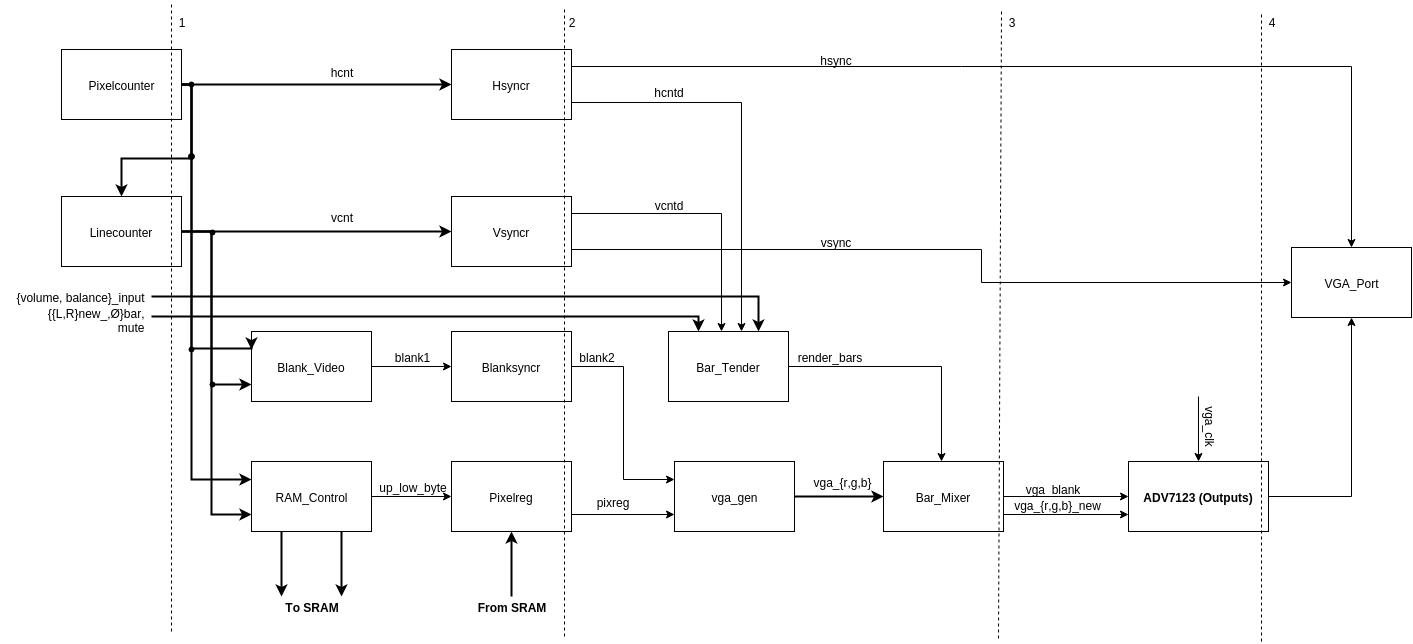

The diagram above was exported from draw.io. Its source (the exported page's mxGraphModel, read from the mxfile embedded in the PNG):
<mxGraphModel dx="794" dy="441" grid="1" gridSize="10" guides="1" tooltips="1" connect="1" fold="1" page="1" pageScale="1" pageWidth="1652" pageHeight="1169" background="#ffffff" math="0">
  <root>
    <mxCell id="43c8e5dc6a2d1c6f-0" />
    <mxCell id="43c8e5dc6a2d1c6f-1" parent="43c8e5dc6a2d1c6f-0" />
    <mxCell id="3a60b6bfe88d6e66-0" value="Pixelcounter" style="whiteSpace=wrap;html=1;strokeWidth=1;" parent="43c8e5dc6a2d1c6f-1" vertex="1">
      <mxGeometry x="70" y="73" width="120" height="70" as="geometry" />
    </mxCell>
    <mxCell id="3a60b6bfe88d6e66-3" value="&lt;span style=&quot;font-size: 12px ; line-height: 1.2&quot;&gt;Linecounter&lt;/span&gt;" style="whiteSpace=wrap;html=1;strokeWidth=1;" parent="43c8e5dc6a2d1c6f-1" vertex="1">
      <mxGeometry x="70" y="220" width="120" height="70" as="geometry" />
    </mxCell>
    <mxCell id="529f6e9cc297848-1" value="Hsyncr" style="whiteSpace=wrap;html=1;strokeWidth=1;" parent="43c8e5dc6a2d1c6f-1" vertex="1">
      <mxGeometry x="460" y="73" width="120" height="70" as="geometry" />
    </mxCell>
    <mxCell id="529f6e9cc297848-2" value="Vsyncr" style="whiteSpace=wrap;html=1;strokeWidth=1;" parent="43c8e5dc6a2d1c6f-1" vertex="1">
      <mxGeometry x="460" y="220" width="120" height="70" as="geometry" />
    </mxCell>
    <mxCell id="529f6e9cc297848-3" value="Blanksyncr" style="whiteSpace=wrap;html=1;strokeWidth=1;" parent="43c8e5dc6a2d1c6f-1" vertex="1">
      <mxGeometry x="460" y="355" width="120" height="70" as="geometry" />
    </mxCell>
    <mxCell id="529f6e9cc297848-4" value="Blank_Video" style="whiteSpace=wrap;html=1;strokeWidth=1;" parent="43c8e5dc6a2d1c6f-1" vertex="1">
      <mxGeometry x="260" y="355" width="120" height="70" as="geometry" />
    </mxCell>
    <mxCell id="529f6e9cc297848-5" value="RAM_Control" style="whiteSpace=wrap;html=1;strokeWidth=1;" parent="43c8e5dc6a2d1c6f-1" vertex="1">
      <mxGeometry x="260" y="485" width="120" height="70" as="geometry" />
    </mxCell>
    <mxCell id="529f6e9cc297848-6" value="Pixelreg" style="whiteSpace=wrap;html=1;strokeWidth=1;" parent="43c8e5dc6a2d1c6f-1" vertex="1">
      <mxGeometry x="460" y="485" width="120" height="70" as="geometry" />
    </mxCell>
    <mxCell id="529f6e9cc297848-9" value="vga_gen" style="whiteSpace=wrap;html=1;strokeWidth=1;" parent="43c8e5dc6a2d1c6f-1" vertex="1">
      <mxGeometry x="683" y="485" width="120" height="70" as="geometry" />
    </mxCell>
    <mxCell id="529f6e9cc297848-11" value="Bar_Mixer" style="whiteSpace=wrap;html=1;strokeWidth=1;" parent="43c8e5dc6a2d1c6f-1" vertex="1">
      <mxGeometry x="892" y="485" width="120" height="70" as="geometry" />
    </mxCell>
    <mxCell id="529f6e9cc297848-13" style="edgeStyle=orthogonalEdgeStyle;rounded=0;html=1;exitX=1;exitY=0.5;entryX=0;entryY=0.5;strokeWidth=2;" parent="43c8e5dc6a2d1c6f-1" source="3a60b6bfe88d6e66-0" target="529f6e9cc297848-1" edge="1">
      <mxGeometry relative="1" as="geometry" />
    </mxCell>
    <mxCell id="529f6e9cc297848-16" style="edgeStyle=orthogonalEdgeStyle;rounded=0;html=1;exitX=1;exitY=0.5;entryX=0.5;entryY=0;strokeWidth=2;" parent="43c8e5dc6a2d1c6f-1" source="3a60b6bfe88d6e66-0" target="3a60b6bfe88d6e66-3" edge="1">
      <mxGeometry relative="1" as="geometry" />
    </mxCell>
    <mxCell id="529f6e9cc297848-17" style="edgeStyle=orthogonalEdgeStyle;rounded=0;html=1;exitX=1;exitY=0.5;entryX=0;entryY=0.25;strokeWidth=2;" parent="43c8e5dc6a2d1c6f-1" source="3a60b6bfe88d6e66-0" target="529f6e9cc297848-4" edge="1">
      <mxGeometry relative="1" as="geometry">
        <Array as="points">
          <mxPoint x="200" y="108" />
          <mxPoint x="200" y="372" />
        </Array>
      </mxGeometry>
    </mxCell>
    <mxCell id="529f6e9cc297848-18" style="edgeStyle=orthogonalEdgeStyle;rounded=0;html=1;exitX=1;exitY=0.5;strokeWidth=2;" parent="43c8e5dc6a2d1c6f-1" source="3a60b6bfe88d6e66-0" edge="1">
      <mxGeometry relative="1" as="geometry">
        <Array as="points">
          <mxPoint x="200" y="108" />
          <mxPoint x="200" y="503" />
        </Array>
        <mxPoint x="260" y="503" as="targetPoint" />
      </mxGeometry>
    </mxCell>
    <mxCell id="529f6e9cc297848-19" style="edgeStyle=orthogonalEdgeStyle;rounded=0;html=1;exitX=1;exitY=0.5;entryX=0;entryY=0.5;strokeWidth=2;" parent="43c8e5dc6a2d1c6f-1" source="3a60b6bfe88d6e66-3" target="529f6e9cc297848-2" edge="1">
      <mxGeometry relative="1" as="geometry" />
    </mxCell>
    <mxCell id="529f6e9cc297848-20" style="edgeStyle=orthogonalEdgeStyle;rounded=0;html=1;exitX=1;exitY=0.5;entryX=0;entryY=0.75;strokeWidth=2;" parent="43c8e5dc6a2d1c6f-1" source="3a60b6bfe88d6e66-3" target="529f6e9cc297848-4" edge="1">
      <mxGeometry relative="1" as="geometry">
        <Array as="points">
          <mxPoint x="220" y="255" />
          <mxPoint x="220" y="408" />
        </Array>
      </mxGeometry>
    </mxCell>
    <mxCell id="529f6e9cc297848-21" style="edgeStyle=orthogonalEdgeStyle;rounded=0;html=1;exitX=1;exitY=0.5;entryX=0;entryY=0.75;strokeWidth=2;" parent="43c8e5dc6a2d1c6f-1" source="3a60b6bfe88d6e66-3" target="529f6e9cc297848-5" edge="1">
      <mxGeometry relative="1" as="geometry">
        <Array as="points">
          <mxPoint x="220" y="255" />
          <mxPoint x="220" y="538" />
        </Array>
      </mxGeometry>
    </mxCell>
    <mxCell id="529f6e9cc297848-23" style="edgeStyle=orthogonalEdgeStyle;rounded=0;html=1;exitX=1;exitY=0.5;entryX=0;entryY=0.5;strokeWidth=1;" parent="43c8e5dc6a2d1c6f-1" source="529f6e9cc297848-5" target="529f6e9cc297848-6" edge="1">
      <mxGeometry relative="1" as="geometry" />
    </mxCell>
    <mxCell id="529f6e9cc297848-24" style="edgeStyle=orthogonalEdgeStyle;rounded=0;html=1;exitX=1;exitY=0.5;entryX=0;entryY=0.5;strokeWidth=1;" parent="43c8e5dc6a2d1c6f-1" source="529f6e9cc297848-4" target="529f6e9cc297848-3" edge="1">
      <mxGeometry relative="1" as="geometry" />
    </mxCell>
    <mxCell id="529f6e9cc297848-25" value="Bar_Tender" style="whiteSpace=wrap;html=1;strokeWidth=1;" parent="43c8e5dc6a2d1c6f-1" vertex="1">
      <mxGeometry x="677" y="355" width="120" height="70" as="geometry" />
    </mxCell>
    <mxCell id="529f6e9cc297848-27" style="edgeStyle=orthogonalEdgeStyle;rounded=0;html=1;exitX=1;exitY=0.75;entryX=0;entryY=0.75;strokeWidth=1;" parent="43c8e5dc6a2d1c6f-1" source="529f6e9cc297848-6" target="529f6e9cc297848-9" edge="1">
      <mxGeometry relative="1" as="geometry" />
    </mxCell>
    <mxCell id="529f6e9cc297848-31" value="&lt;b&gt;From SRAM&lt;/b&gt;" style="text;html=1;strokeColor=none;fillColor=none;align=center;verticalAlign=middle;whiteSpace=wrap;overflow=hidden;" parent="43c8e5dc6a2d1c6f-1" vertex="1">
      <mxGeometry x="460" y="620" width="120" height="20" as="geometry" />
    </mxCell>
    <mxCell id="529f6e9cc297848-33" value="&lt;b&gt;To SRAM&lt;/b&gt;" style="text;html=1;strokeColor=none;fillColor=none;align=center;verticalAlign=middle;whiteSpace=wrap;overflow=hidden;" parent="43c8e5dc6a2d1c6f-1" vertex="1">
      <mxGeometry x="260" y="620" width="120" height="20" as="geometry" />
    </mxCell>
    <mxCell id="529f6e9cc297848-37" style="edgeStyle=orthogonalEdgeStyle;rounded=0;html=1;exitX=1;exitY=0.5;strokeWidth=1;" parent="43c8e5dc6a2d1c6f-1" source="529f6e9cc297848-25" edge="1">
      <mxGeometry relative="1" as="geometry">
        <mxPoint x="950" y="485" as="targetPoint" />
        <Array as="points">
          <mxPoint x="950" y="390" />
          <mxPoint x="950" y="485" />
        </Array>
      </mxGeometry>
    </mxCell>
    <mxCell id="529f6e9cc297848-40" value="hcnt" style="text;html=1;strokeColor=none;fillColor=none;align=center;verticalAlign=middle;whiteSpace=wrap;overflow=hidden;" parent="43c8e5dc6a2d1c6f-1" vertex="1">
      <mxGeometry x="330" y="85" width="40" height="20" as="geometry" />
    </mxCell>
    <mxCell id="529f6e9cc297848-41" value="vcnt" style="text;html=1;strokeColor=none;fillColor=none;align=center;verticalAlign=middle;whiteSpace=wrap;overflow=hidden;" parent="43c8e5dc6a2d1c6f-1" vertex="1">
      <mxGeometry x="330" y="230" width="40" height="20" as="geometry" />
    </mxCell>
    <mxCell id="529f6e9cc297848-43" style="edgeStyle=orthogonalEdgeStyle;rounded=0;html=1;exitX=0.25;exitY=1;strokeWidth=2;entryX=0.25;entryY=0;" parent="43c8e5dc6a2d1c6f-1" source="529f6e9cc297848-5" target="529f6e9cc297848-33" edge="1">
      <mxGeometry relative="1" as="geometry">
        <mxPoint x="310" y="590" as="targetPoint" />
        <Array as="points" />
      </mxGeometry>
    </mxCell>
    <mxCell id="529f6e9cc297848-44" style="edgeStyle=orthogonalEdgeStyle;rounded=0;html=1;exitX=0.75;exitY=1;strokeWidth=2;entryX=0.75;entryY=0;" parent="43c8e5dc6a2d1c6f-1" source="529f6e9cc297848-5" target="529f6e9cc297848-33" edge="1">
      <mxGeometry relative="1" as="geometry">
        <mxPoint x="350" y="670" as="targetPoint" />
        <Array as="points" />
      </mxGeometry>
    </mxCell>
    <mxCell id="529f6e9cc297848-46" value="blank1" style="text;html=1;strokeColor=none;fillColor=none;align=center;verticalAlign=middle;whiteSpace=wrap;overflow=hidden;" parent="43c8e5dc6a2d1c6f-1" vertex="1">
      <mxGeometry x="401" y="370" width="40" height="20" as="geometry" />
    </mxCell>
    <mxCell id="529f6e9cc297848-49" value="up_low_byte" style="text;html=1;strokeColor=none;fillColor=none;align=center;verticalAlign=middle;whiteSpace=wrap;overflow=hidden;" parent="43c8e5dc6a2d1c6f-1" vertex="1">
      <mxGeometry x="380" y="500" width="82" height="20" as="geometry" />
    </mxCell>
    <mxCell id="529f6e9cc297848-50" value="pixreg" style="text;html=1;strokeColor=none;fillColor=none;align=center;verticalAlign=middle;whiteSpace=wrap;overflow=hidden;" parent="43c8e5dc6a2d1c6f-1" vertex="1">
      <mxGeometry x="580" y="515" width="82" height="20" as="geometry" />
    </mxCell>
    <mxCell id="529f6e9cc297848-51" style="edgeStyle=orthogonalEdgeStyle;rounded=0;html=1;exitX=1;exitY=0.5;entryX=0;entryY=0.25;strokeWidth=1;" parent="43c8e5dc6a2d1c6f-1" source="529f6e9cc297848-3" target="529f6e9cc297848-9" edge="1">
      <mxGeometry relative="1" as="geometry" />
    </mxCell>
    <mxCell id="529f6e9cc297848-52" value="blank2" style="text;html=1;strokeColor=none;fillColor=none;align=center;verticalAlign=middle;whiteSpace=wrap;overflow=hidden;" parent="43c8e5dc6a2d1c6f-1" vertex="1">
      <mxGeometry x="580" y="370" width="50" height="20" as="geometry" />
    </mxCell>
    <mxCell id="529f6e9cc297848-54" value="render_bars" style="text;html=1;strokeColor=none;fillColor=none;align=center;verticalAlign=middle;whiteSpace=wrap;overflow=hidden;" parent="43c8e5dc6a2d1c6f-1" vertex="1">
      <mxGeometry x="797" y="370" width="82" height="20" as="geometry" />
    </mxCell>
    <mxCell id="529f6e9cc297848-58" value="vga_{r,g,b}" style="text;html=1;strokeColor=none;fillColor=none;align=center;verticalAlign=middle;whiteSpace=wrap;overflow=hidden;" parent="43c8e5dc6a2d1c6f-1" vertex="1">
      <mxGeometry x="810" y="495" width="82" height="20" as="geometry" />
    </mxCell>
    <mxCell id="529f6e9cc297848-67" value="{volume,&amp;nbsp;&lt;span style=&quot;font-size: 12px ; line-height: 1.2&quot;&gt;balance}_input&lt;/span&gt;" style="text;html=1;strokeColor=none;fillColor=none;align=right;verticalAlign=middle;whiteSpace=wrap;overflow=hidden;direction=west;rotation=0;" parent="43c8e5dc6a2d1c6f-1" vertex="1">
      <mxGeometry x="10" y="306" width="145" height="28" as="geometry" />
    </mxCell>
    <mxCell id="529f6e9cc297848-68" value="&lt;span style=&quot;font-size: 12px ; line-height: 1.2&quot;&gt;{{L,R}new_,Ø}bar,&lt;/span&gt;&lt;div&gt;&lt;span style=&quot;font-size: 12px ; line-height: 1.2&quot;&gt;mute&lt;/span&gt;&lt;/div&gt;" style="text;html=1;strokeColor=none;fillColor=none;align=right;verticalAlign=middle;whiteSpace=wrap;overflow=hidden;direction=west;rotation=0;" parent="43c8e5dc6a2d1c6f-1" vertex="1">
      <mxGeometry x="20" y="326" width="135" height="34" as="geometry" />
    </mxCell>
    <mxCell id="529f6e9cc297848-70" style="edgeStyle=orthogonalEdgeStyle;rounded=0;html=1;entryX=0.25;entryY=0;strokeWidth=2;" parent="43c8e5dc6a2d1c6f-1" target="529f6e9cc297848-25" edge="1">
      <mxGeometry relative="1" as="geometry">
        <mxPoint x="160" y="340" as="sourcePoint" />
        <Array as="points">
          <mxPoint x="160" y="340" />
          <mxPoint x="707" y="340" />
        </Array>
      </mxGeometry>
    </mxCell>
    <mxCell id="529f6e9cc297848-71" style="edgeStyle=orthogonalEdgeStyle;rounded=0;html=1;entryX=0.75;entryY=0;strokeWidth=2;" parent="43c8e5dc6a2d1c6f-1" target="529f6e9cc297848-25" edge="1">
      <mxGeometry relative="1" as="geometry">
        <mxPoint x="160" y="320" as="sourcePoint" />
      </mxGeometry>
    </mxCell>
    <mxCell id="529f6e9cc297848-72" value="&lt;b&gt;ADV7123 (Outputs)&lt;/b&gt;" style="whiteSpace=wrap;html=1;strokeWidth=1;" parent="43c8e5dc6a2d1c6f-1" vertex="1">
      <mxGeometry x="1137" y="485" width="140" height="70" as="geometry" />
    </mxCell>
    <mxCell id="529f6e9cc297848-76" value="hsync" style="text;html=1;strokeColor=none;fillColor=none;align=center;verticalAlign=middle;whiteSpace=wrap;overflow=hidden;" parent="43c8e5dc6a2d1c6f-1" vertex="1">
      <mxGeometry x="803" y="73" width="82" height="20" as="geometry" />
    </mxCell>
    <mxCell id="529f6e9cc297848-77" value="vsync" style="text;html=1;strokeColor=none;fillColor=none;align=center;verticalAlign=middle;whiteSpace=wrap;overflow=hidden;" parent="43c8e5dc6a2d1c6f-1" vertex="1">
      <mxGeometry x="803" y="255" width="82" height="20" as="geometry" />
    </mxCell>
    <mxCell id="529f6e9cc297848-79" style="edgeStyle=orthogonalEdgeStyle;rounded=0;html=1;exitX=1;exitY=0.5;entryX=0;entryY=0.5;strokeWidth=1;" parent="43c8e5dc6a2d1c6f-1" source="529f6e9cc297848-11" target="529f6e9cc297848-72" edge="1">
      <mxGeometry relative="1" as="geometry">
        <Array as="points" />
      </mxGeometry>
    </mxCell>
    <mxCell id="529f6e9cc297848-80" style="edgeStyle=orthogonalEdgeStyle;rounded=0;html=1;exitX=1;exitY=0.75;strokeWidth=1;entryX=0;entryY=0.75;" parent="43c8e5dc6a2d1c6f-1" source="529f6e9cc297848-11" target="529f6e9cc297848-72" edge="1">
      <mxGeometry relative="1" as="geometry">
        <mxPoint x="1160" y="538" as="targetPoint" />
        <Array as="points" />
      </mxGeometry>
    </mxCell>
    <mxCell id="65b2f33a1067e7da-23" style="edgeStyle=orthogonalEdgeStyle;rounded=0;html=1;entryX=0.5;entryY=0;strokeWidth=1;" edge="1" parent="43c8e5dc6a2d1c6f-1" target="529f6e9cc297848-72">
      <mxGeometry relative="1" as="geometry">
        <mxPoint x="1207" y="420" as="sourcePoint" />
      </mxGeometry>
    </mxCell>
    <mxCell id="65b2f33a1067e7da-19" style="edgeStyle=orthogonalEdgeStyle;rounded=0;html=1;exitX=1;exitY=0.75;entryX=1;entryY=0.75;strokeWidth=1;" edge="1" parent="43c8e5dc6a2d1c6f-1" source="529f6e9cc297848-82" target="529f6e9cc297848-82">
      <mxGeometry relative="1" as="geometry" />
    </mxCell>
    <mxCell id="529f6e9cc297848-82" value="vga_blank" style="text;html=1;strokeColor=none;fillColor=none;align=center;verticalAlign=middle;whiteSpace=wrap;overflow=hidden;direction=west;rotation=0;" parent="43c8e5dc6a2d1c6f-1" vertex="1">
      <mxGeometry x="1029" y="501" width="64" height="22" as="geometry" />
    </mxCell>
    <mxCell id="529f6e9cc297848-83" value="vga_{r,g,b}_new" style="text;html=1;strokeColor=none;fillColor=none;align=center;verticalAlign=middle;whiteSpace=wrap;overflow=hidden;direction=west;rotation=0;" parent="43c8e5dc6a2d1c6f-1" vertex="1">
      <mxGeometry x="1020" y="518" width="92" height="18" as="geometry" />
    </mxCell>
    <mxCell id="40b4786219163028-0" value="" style="endArrow=none;dashed=1;html=1;strokeWidth=1;" parent="43c8e5dc6a2d1c6f-1" edge="1">
      <mxGeometry width="50" height="50" relative="1" as="geometry">
        <mxPoint x="573" y="660" as="sourcePoint" />
        <mxPoint x="573" y="30" as="targetPoint" />
      </mxGeometry>
    </mxCell>
    <mxCell id="40b4786219163028-1" value="" style="endArrow=none;dashed=1;html=1;strokeWidth=1;" parent="43c8e5dc6a2d1c6f-1" edge="1">
      <mxGeometry x="180" y="25" width="50" height="50" as="geometry">
        <mxPoint x="180" y="655" as="sourcePoint" />
        <mxPoint x="180" y="25" as="targetPoint" />
      </mxGeometry>
    </mxCell>
    <mxCell id="40b4786219163028-2" value="" style="endArrow=none;dashed=1;html=1;strokeWidth=1;flipV=0;flipH=0;rotation=90;exitX=0.25;exitY=0;" parent="43c8e5dc6a2d1c6f-1" source="40b4786219163028-13" edge="1">
      <mxGeometry x="1012" y="389" width="50" height="50" as="geometry">
        <mxPoint x="1012" y="45" as="sourcePoint" />
        <mxPoint x="1007" y="665" as="targetPoint" />
      </mxGeometry>
    </mxCell>
    <mxCell id="40b4786219163028-3" value="VGA_Port" style="whiteSpace=wrap;html=1;strokeWidth=1;" parent="43c8e5dc6a2d1c6f-1" vertex="1">
      <mxGeometry x="1300" y="271" width="120" height="70" as="geometry" />
    </mxCell>
    <mxCell id="40b4786219163028-5" style="edgeStyle=orthogonalEdgeStyle;rounded=0;html=1;exitX=1;exitY=0.25;entryX=0.5;entryY=0;strokeWidth=1;" parent="43c8e5dc6a2d1c6f-1" source="529f6e9cc297848-1" target="40b4786219163028-3" edge="1">
      <mxGeometry relative="1" as="geometry">
        <Array as="points">
          <mxPoint x="1360" y="90" />
        </Array>
      </mxGeometry>
    </mxCell>
    <mxCell id="40b4786219163028-8" style="edgeStyle=orthogonalEdgeStyle;rounded=0;html=1;exitX=1;exitY=0.75;strokeWidth=1;" parent="43c8e5dc6a2d1c6f-1" source="529f6e9cc297848-2" target="40b4786219163028-3" edge="1">
      <mxGeometry relative="1" as="geometry">
        <Array as="points">
          <mxPoint x="990" y="273" />
          <mxPoint x="990" y="306" />
        </Array>
        <mxPoint x="1420" y="306" as="targetPoint" />
      </mxGeometry>
    </mxCell>
    <mxCell id="40b4786219163028-9" style="edgeStyle=orthogonalEdgeStyle;rounded=0;html=1;entryX=0.5;entryY=1;strokeWidth=1;" parent="43c8e5dc6a2d1c6f-1" source="529f6e9cc297848-72" target="40b4786219163028-3" edge="1">
      <mxGeometry relative="1" as="geometry">
        <Array as="points">
          <mxPoint x="1360" y="520" />
        </Array>
      </mxGeometry>
    </mxCell>
    <mxCell id="40b4786219163028-11" value="1" style="text;html=1;strokeColor=none;fillColor=none;align=center;verticalAlign=middle;whiteSpace=wrap;overflow=hidden;" parent="43c8e5dc6a2d1c6f-1" vertex="1">
      <mxGeometry x="170" y="35" width="40" height="20" as="geometry" />
    </mxCell>
    <mxCell id="40b4786219163028-12" value="2" style="text;html=1;strokeColor=none;fillColor=none;align=center;verticalAlign=middle;whiteSpace=wrap;overflow=hidden;" parent="43c8e5dc6a2d1c6f-1" vertex="1">
      <mxGeometry x="560" y="35" width="40" height="20" as="geometry" />
    </mxCell>
    <mxCell id="40b4786219163028-13" value="3" style="text;html=1;strokeColor=none;fillColor=none;align=center;verticalAlign=middle;whiteSpace=wrap;overflow=hidden;" parent="43c8e5dc6a2d1c6f-1" vertex="1">
      <mxGeometry x="1000" y="35" width="40" height="20" as="geometry" />
    </mxCell>
    <mxCell id="40b4786219163028-14" value="4" style="text;html=1;strokeColor=none;fillColor=none;align=center;verticalAlign=middle;whiteSpace=wrap;overflow=hidden;" parent="43c8e5dc6a2d1c6f-1" vertex="1">
      <mxGeometry x="1260" y="35" width="40" height="20" as="geometry" />
    </mxCell>
    <mxCell id="0" value="" style="ellipse;whiteSpace=wrap;html=1;fillColor=#000000;aspect=fixed;" parent="43c8e5dc6a2d1c6f-1" vertex="1">
      <mxGeometry x="197" y="105" width="5" height="5" as="geometry" />
    </mxCell>
    <mxCell id="1" value="" style="ellipse;whiteSpace=wrap;html=1;fillColor=#000000;aspect=fixed;" parent="43c8e5dc6a2d1c6f-1" vertex="1">
      <mxGeometry x="197" y="177" width="6" height="6" as="geometry" />
    </mxCell>
    <mxCell id="2" value="" style="ellipse;whiteSpace=wrap;html=1;fillColor=#000000;aspect=fixed;" parent="43c8e5dc6a2d1c6f-1" vertex="1">
      <mxGeometry x="218" y="253" width="5" height="5" as="geometry" />
    </mxCell>
    <mxCell id="3" value="" style="ellipse;whiteSpace=wrap;html=1;fillColor=#000000;aspect=fixed;" parent="43c8e5dc6a2d1c6f-1" vertex="1">
      <mxGeometry x="218" y="405" width="5" height="5" as="geometry" />
    </mxCell>
    <mxCell id="4" value="" style="ellipse;whiteSpace=wrap;html=1;fillColor=#000000;aspect=fixed;" parent="43c8e5dc6a2d1c6f-1" vertex="1">
      <mxGeometry x="197" y="370" width="5" height="5" as="geometry" />
    </mxCell>
    <mxCell id="5" style="edgeStyle=orthogonalEdgeStyle;rounded=0;html=1;exitX=1;exitY=0.5;entryX=0;entryY=0.5;strokeWidth=2;" parent="43c8e5dc6a2d1c6f-1" source="529f6e9cc297848-9" target="529f6e9cc297848-11" edge="1">
      <mxGeometry relative="1" as="geometry" />
    </mxCell>
    <mxCell id="10" value="" style="endArrow=none;dashed=1;html=1;strokeWidth=1;" parent="43c8e5dc6a2d1c6f-1" edge="1">
      <mxGeometry width="50" height="50" relative="1" as="geometry">
        <mxPoint x="1270" y="665" as="sourcePoint" />
        <mxPoint x="1270" y="35" as="targetPoint" />
      </mxGeometry>
    </mxCell>
    <mxCell id="12" style="edgeStyle=orthogonalEdgeStyle;rounded=0;html=1;exitX=0.5;exitY=0;entryX=0.5;entryY=1;strokeWidth=2;" parent="43c8e5dc6a2d1c6f-1" source="529f6e9cc297848-31" target="529f6e9cc297848-6" edge="1">
      <mxGeometry relative="1" as="geometry" />
    </mxCell>
    <mxCell id="13" style="edgeStyle=orthogonalEdgeStyle;rounded=0;html=1;exitX=1;exitY=0.75;strokeWidth=1;" parent="43c8e5dc6a2d1c6f-1" source="529f6e9cc297848-1" edge="1">
      <mxGeometry relative="1" as="geometry">
        <mxPoint x="750" y="355" as="targetPoint" />
        <Array as="points">
          <mxPoint x="750" y="126" />
          <mxPoint x="750" y="355" />
        </Array>
      </mxGeometry>
    </mxCell>
    <mxCell id="14" style="edgeStyle=orthogonalEdgeStyle;rounded=0;html=1;exitX=1;exitY=0.25;strokeWidth=1;entryX=0.439;entryY=-0.005;entryPerimeter=0;" parent="43c8e5dc6a2d1c6f-1" source="529f6e9cc297848-2" target="529f6e9cc297848-25" edge="1">
      <mxGeometry relative="1" as="geometry">
        <mxPoint x="730" y="355" as="targetPoint" />
        <Array as="points">
          <mxPoint x="730" y="237" />
        </Array>
      </mxGeometry>
    </mxCell>
    <mxCell id="15" value="hcntd" style="text;html=1;strokeColor=none;fillColor=none;align=center;verticalAlign=middle;whiteSpace=wrap;overflow=hidden;" parent="43c8e5dc6a2d1c6f-1" vertex="1">
      <mxGeometry x="657" y="105" width="40" height="20" as="geometry" />
    </mxCell>
    <mxCell id="16" value="vcntd" style="text;html=1;strokeColor=none;fillColor=none;align=center;verticalAlign=middle;whiteSpace=wrap;overflow=hidden;" parent="43c8e5dc6a2d1c6f-1" vertex="1">
      <mxGeometry x="657" y="218" width="40" height="20" as="geometry" />
    </mxCell>
    <mxCell id="65b2f33a1067e7da-24" value="vga_clk" style="text;html=1;strokeColor=none;fillColor=none;align=center;verticalAlign=middle;whiteSpace=wrap;overflow=hidden;direction=north;rotation=90;aspect=fixed;flipV=0;" vertex="1" parent="43c8e5dc6a2d1c6f-1">
      <mxGeometry x="1180" y="440" width="76" height="20" as="geometry" />
    </mxCell>
  </root>
</mxGraphModel>